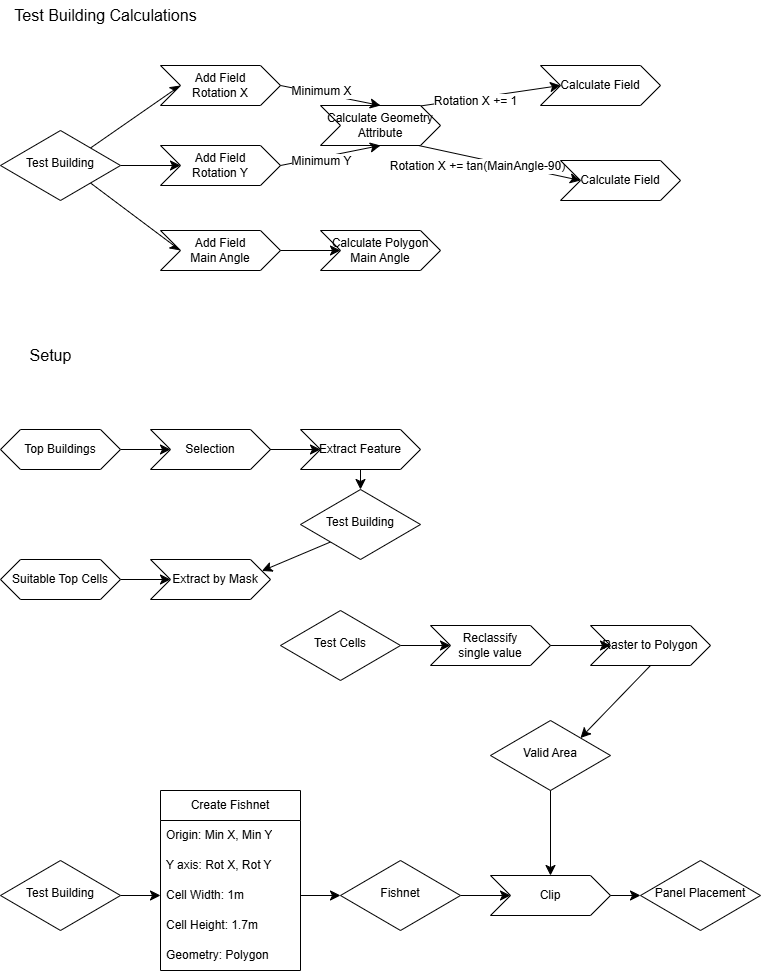

The diagram above was exported from draw.io. Its source (the exported page's mxGraphModel, read from the mxfile embedded in the PNG):
<mxGraphModel dx="1250" dy="691" grid="1" gridSize="10" guides="1" tooltips="1" connect="1" arrows="1" fold="1" page="1" pageScale="1" pageWidth="827" pageHeight="1169" math="0" shadow="0">
  <root>
    <mxCell id="WIyWlLk6GJQsqaUBKTNV-0" />
    <mxCell id="WIyWlLk6GJQsqaUBKTNV-1" parent="WIyWlLk6GJQsqaUBKTNV-0" />
    <mxCell id="AYwDHX5mkMN9zS1OscbM-16" style="edgeStyle=none;curved=1;rounded=0;orthogonalLoop=1;jettySize=auto;html=1;exitX=1;exitY=0.5;exitDx=0;exitDy=0;entryX=0;entryY=0.5;entryDx=0;entryDy=0;fontSize=12;startSize=8;endSize=8;" edge="1" parent="WIyWlLk6GJQsqaUBKTNV-1" source="AYwDHX5mkMN9zS1OscbM-2" target="AYwDHX5mkMN9zS1OscbM-14">
      <mxGeometry relative="1" as="geometry" />
    </mxCell>
    <mxCell id="AYwDHX5mkMN9zS1OscbM-2" value="Suitable Top Cells" style="shape=hexagon;perimeter=hexagonPerimeter2;whiteSpace=wrap;html=1;fixedSize=1;" vertex="1" parent="WIyWlLk6GJQsqaUBKTNV-1">
      <mxGeometry x="50" y="619" width="120" height="40" as="geometry" />
    </mxCell>
    <mxCell id="AYwDHX5mkMN9zS1OscbM-9" value="" style="edgeStyle=none;curved=1;rounded=0;orthogonalLoop=1;jettySize=auto;html=1;fontSize=12;startSize=8;endSize=8;" edge="1" parent="WIyWlLk6GJQsqaUBKTNV-1" source="AYwDHX5mkMN9zS1OscbM-4" target="AYwDHX5mkMN9zS1OscbM-5">
      <mxGeometry relative="1" as="geometry" />
    </mxCell>
    <mxCell id="AYwDHX5mkMN9zS1OscbM-4" value="Top Buildings" style="shape=hexagon;perimeter=hexagonPerimeter2;whiteSpace=wrap;html=1;fixedSize=1;" vertex="1" parent="WIyWlLk6GJQsqaUBKTNV-1">
      <mxGeometry x="50" y="489" width="120" height="40" as="geometry" />
    </mxCell>
    <mxCell id="AYwDHX5mkMN9zS1OscbM-10" value="" style="edgeStyle=none;curved=1;rounded=0;orthogonalLoop=1;jettySize=auto;html=1;fontSize=12;startSize=8;endSize=8;" edge="1" parent="WIyWlLk6GJQsqaUBKTNV-1" target="AYwDHX5mkMN9zS1OscbM-6">
      <mxGeometry relative="1" as="geometry">
        <mxPoint x="300" y="509" as="sourcePoint" />
      </mxGeometry>
    </mxCell>
    <mxCell id="AYwDHX5mkMN9zS1OscbM-5" value="Selection" style="shape=step;perimeter=stepPerimeter;whiteSpace=wrap;html=1;fixedSize=1;" vertex="1" parent="WIyWlLk6GJQsqaUBKTNV-1">
      <mxGeometry x="200" y="489" width="120" height="40" as="geometry" />
    </mxCell>
    <mxCell id="AYwDHX5mkMN9zS1OscbM-20" style="edgeStyle=none;curved=1;rounded=0;orthogonalLoop=1;jettySize=auto;html=1;exitX=0.5;exitY=1;exitDx=0;exitDy=0;entryX=0.5;entryY=0;entryDx=0;entryDy=0;fontSize=12;startSize=8;endSize=8;" edge="1" parent="WIyWlLk6GJQsqaUBKTNV-1" source="AYwDHX5mkMN9zS1OscbM-6" target="AYwDHX5mkMN9zS1OscbM-7">
      <mxGeometry relative="1" as="geometry" />
    </mxCell>
    <mxCell id="AYwDHX5mkMN9zS1OscbM-6" value="Extract Feature" style="shape=step;perimeter=stepPerimeter;whiteSpace=wrap;html=1;fixedSize=1;" vertex="1" parent="WIyWlLk6GJQsqaUBKTNV-1">
      <mxGeometry x="350" y="489" width="120" height="40" as="geometry" />
    </mxCell>
    <mxCell id="AYwDHX5mkMN9zS1OscbM-79" style="edgeStyle=none;curved=1;rounded=0;orthogonalLoop=1;jettySize=auto;html=1;exitX=0;exitY=1;exitDx=0;exitDy=0;entryX=1;entryY=0.25;entryDx=0;entryDy=0;fontSize=12;startSize=8;endSize=8;" edge="1" parent="WIyWlLk6GJQsqaUBKTNV-1" source="AYwDHX5mkMN9zS1OscbM-7" target="AYwDHX5mkMN9zS1OscbM-14">
      <mxGeometry relative="1" as="geometry" />
    </mxCell>
    <mxCell id="AYwDHX5mkMN9zS1OscbM-7" value="Test Building" style="rhombus;whiteSpace=wrap;html=1;shadow=0;fontFamily=Helvetica;fontSize=12;align=center;strokeWidth=1;spacing=6;spacingTop=-4;" vertex="1" parent="WIyWlLk6GJQsqaUBKTNV-1">
      <mxGeometry x="350" y="549" width="120" height="70" as="geometry" />
    </mxCell>
    <mxCell id="AYwDHX5mkMN9zS1OscbM-14" value="&amp;nbsp; &amp;nbsp;Extract by Mask" style="shape=step;perimeter=stepPerimeter;whiteSpace=wrap;html=1;fixedSize=1;" vertex="1" parent="WIyWlLk6GJQsqaUBKTNV-1">
      <mxGeometry x="200" y="619" width="120" height="40" as="geometry" />
    </mxCell>
    <mxCell id="AYwDHX5mkMN9zS1OscbM-26" style="edgeStyle=none;curved=1;rounded=0;orthogonalLoop=1;jettySize=auto;html=1;exitX=1;exitY=0.5;exitDx=0;exitDy=0;entryX=0;entryY=0.5;entryDx=0;entryDy=0;fontSize=12;startSize=8;endSize=8;" edge="1" parent="WIyWlLk6GJQsqaUBKTNV-1" source="AYwDHX5mkMN9zS1OscbM-17" target="AYwDHX5mkMN9zS1OscbM-25">
      <mxGeometry relative="1" as="geometry" />
    </mxCell>
    <mxCell id="AYwDHX5mkMN9zS1OscbM-17" value="Test Cells" style="rhombus;whiteSpace=wrap;html=1;shadow=0;fontFamily=Helvetica;fontSize=12;align=center;strokeWidth=1;spacing=6;spacingTop=-4;" vertex="1" parent="WIyWlLk6GJQsqaUBKTNV-1">
      <mxGeometry x="330" y="670" width="120" height="70" as="geometry" />
    </mxCell>
    <mxCell id="AYwDHX5mkMN9zS1OscbM-19" value="Setup" style="text;html=1;align=center;verticalAlign=middle;resizable=0;points=[];autosize=1;strokeColor=none;fillColor=none;fontSize=16;" vertex="1" parent="WIyWlLk6GJQsqaUBKTNV-1">
      <mxGeometry x="65" y="400" width="70" height="30" as="geometry" />
    </mxCell>
    <mxCell id="AYwDHX5mkMN9zS1OscbM-34" style="edgeStyle=none;curved=1;rounded=0;orthogonalLoop=1;jettySize=auto;html=1;exitX=1;exitY=0;exitDx=0;exitDy=0;entryX=0;entryY=0.5;entryDx=0;entryDy=0;fontSize=12;startSize=8;endSize=8;" edge="1" parent="WIyWlLk6GJQsqaUBKTNV-1" source="AYwDHX5mkMN9zS1OscbM-23" target="AYwDHX5mkMN9zS1OscbM-29">
      <mxGeometry relative="1" as="geometry" />
    </mxCell>
    <mxCell id="AYwDHX5mkMN9zS1OscbM-42" style="edgeStyle=none;curved=1;rounded=0;orthogonalLoop=1;jettySize=auto;html=1;exitX=1;exitY=1;exitDx=0;exitDy=0;entryX=0;entryY=0.5;entryDx=0;entryDy=0;fontSize=12;startSize=8;endSize=8;" edge="1" parent="WIyWlLk6GJQsqaUBKTNV-1" source="AYwDHX5mkMN9zS1OscbM-23" target="AYwDHX5mkMN9zS1OscbM-40">
      <mxGeometry relative="1" as="geometry" />
    </mxCell>
    <mxCell id="AYwDHX5mkMN9zS1OscbM-43" style="edgeStyle=none;curved=1;rounded=0;orthogonalLoop=1;jettySize=auto;html=1;exitX=1;exitY=0.5;exitDx=0;exitDy=0;entryX=0;entryY=0.5;entryDx=0;entryDy=0;fontSize=12;startSize=8;endSize=8;" edge="1" parent="WIyWlLk6GJQsqaUBKTNV-1" source="AYwDHX5mkMN9zS1OscbM-23" target="AYwDHX5mkMN9zS1OscbM-30">
      <mxGeometry relative="1" as="geometry" />
    </mxCell>
    <mxCell id="AYwDHX5mkMN9zS1OscbM-23" value="Test Building" style="rhombus;whiteSpace=wrap;html=1;shadow=0;fontFamily=Helvetica;fontSize=12;align=center;strokeWidth=1;spacing=6;spacingTop=-4;" vertex="1" parent="WIyWlLk6GJQsqaUBKTNV-1">
      <mxGeometry x="50" y="190" width="120" height="70" as="geometry" />
    </mxCell>
    <mxCell id="AYwDHX5mkMN9zS1OscbM-46" value="" style="edgeStyle=none;curved=1;rounded=0;orthogonalLoop=1;jettySize=auto;html=1;fontSize=12;startSize=8;endSize=8;exitX=0.808;exitY=0.023;exitDx=0;exitDy=0;exitPerimeter=0;entryX=0;entryY=0.5;entryDx=0;entryDy=0;" edge="1" parent="WIyWlLk6GJQsqaUBKTNV-1" source="AYwDHX5mkMN9zS1OscbM-24" target="AYwDHX5mkMN9zS1OscbM-45">
      <mxGeometry relative="1" as="geometry">
        <mxPoint x="500" y="145" as="sourcePoint" />
      </mxGeometry>
    </mxCell>
    <mxCell id="AYwDHX5mkMN9zS1OscbM-47" value="Rotation X += 1" style="edgeLabel;html=1;align=center;verticalAlign=middle;resizable=0;points=[];fontSize=12;" vertex="1" connectable="0" parent="AYwDHX5mkMN9zS1OscbM-46">
      <mxGeometry x="-0.5194" y="-1" relative="1" as="geometry">
        <mxPoint x="23" y="-1" as="offset" />
      </mxGeometry>
    </mxCell>
    <mxCell id="AYwDHX5mkMN9zS1OscbM-49" style="edgeStyle=none;curved=1;rounded=0;orthogonalLoop=1;jettySize=auto;html=1;exitX=0.818;exitY=1.001;exitDx=0;exitDy=0;entryX=0;entryY=0.5;entryDx=0;entryDy=0;fontSize=12;startSize=8;endSize=8;exitPerimeter=0;" edge="1" parent="WIyWlLk6GJQsqaUBKTNV-1" source="AYwDHX5mkMN9zS1OscbM-24" target="AYwDHX5mkMN9zS1OscbM-48">
      <mxGeometry relative="1" as="geometry" />
    </mxCell>
    <mxCell id="AYwDHX5mkMN9zS1OscbM-50" value="Rotation X += tan(MainAngle-90)" style="edgeLabel;html=1;align=center;verticalAlign=middle;resizable=0;points=[];fontSize=12;" vertex="1" connectable="0" parent="AYwDHX5mkMN9zS1OscbM-49">
      <mxGeometry x="-0.4601" y="-1" relative="1" as="geometry">
        <mxPoint x="14" y="10" as="offset" />
      </mxGeometry>
    </mxCell>
    <mxCell id="AYwDHX5mkMN9zS1OscbM-24" value="Calculate&amp;nbsp;&lt;span style=&quot;background-color: initial;&quot;&gt;Geometry Attribute&lt;/span&gt;" style="shape=step;perimeter=stepPerimeter;whiteSpace=wrap;html=1;fixedSize=1;" vertex="1" parent="WIyWlLk6GJQsqaUBKTNV-1">
      <mxGeometry x="370" y="165" width="120" height="40" as="geometry" />
    </mxCell>
    <mxCell id="AYwDHX5mkMN9zS1OscbM-70" style="edgeStyle=none;curved=1;rounded=0;orthogonalLoop=1;jettySize=auto;html=1;exitX=1;exitY=0.5;exitDx=0;exitDy=0;entryX=0;entryY=0.5;entryDx=0;entryDy=0;fontSize=12;startSize=8;endSize=8;" edge="1" parent="WIyWlLk6GJQsqaUBKTNV-1" source="AYwDHX5mkMN9zS1OscbM-25" target="AYwDHX5mkMN9zS1OscbM-69">
      <mxGeometry relative="1" as="geometry" />
    </mxCell>
    <mxCell id="AYwDHX5mkMN9zS1OscbM-25" value="Reclassify&lt;div&gt;single value&lt;/div&gt;" style="shape=step;perimeter=stepPerimeter;whiteSpace=wrap;html=1;fixedSize=1;" vertex="1" parent="WIyWlLk6GJQsqaUBKTNV-1">
      <mxGeometry x="480" y="685" width="120" height="40" as="geometry" />
    </mxCell>
    <mxCell id="AYwDHX5mkMN9zS1OscbM-27" value="Valid Area" style="rhombus;whiteSpace=wrap;html=1;shadow=0;fontFamily=Helvetica;fontSize=12;align=center;strokeWidth=1;spacing=6;spacingTop=-4;" vertex="1" parent="WIyWlLk6GJQsqaUBKTNV-1">
      <mxGeometry x="540" y="780" width="120" height="70" as="geometry" />
    </mxCell>
    <mxCell id="AYwDHX5mkMN9zS1OscbM-32" style="edgeStyle=none;curved=1;rounded=0;orthogonalLoop=1;jettySize=auto;html=1;exitX=1;exitY=0.5;exitDx=0;exitDy=0;entryX=0.5;entryY=0;entryDx=0;entryDy=0;fontSize=12;startSize=8;endSize=8;" edge="1" parent="WIyWlLk6GJQsqaUBKTNV-1" source="AYwDHX5mkMN9zS1OscbM-29" target="AYwDHX5mkMN9zS1OscbM-24">
      <mxGeometry relative="1" as="geometry" />
    </mxCell>
    <mxCell id="AYwDHX5mkMN9zS1OscbM-36" value="Minimum X" style="edgeLabel;html=1;align=center;verticalAlign=middle;resizable=0;points=[];fontSize=12;" vertex="1" connectable="0" parent="AYwDHX5mkMN9zS1OscbM-32">
      <mxGeometry x="-0.3815" y="2" relative="1" as="geometry">
        <mxPoint x="9" y="1" as="offset" />
      </mxGeometry>
    </mxCell>
    <mxCell id="AYwDHX5mkMN9zS1OscbM-29" value="&lt;div&gt;Add Field&lt;/div&gt;Rotation X" style="shape=step;perimeter=stepPerimeter;whiteSpace=wrap;html=1;fixedSize=1;" vertex="1" parent="WIyWlLk6GJQsqaUBKTNV-1">
      <mxGeometry x="210" y="125" width="120" height="40" as="geometry" />
    </mxCell>
    <mxCell id="AYwDHX5mkMN9zS1OscbM-33" style="edgeStyle=none;curved=1;rounded=0;orthogonalLoop=1;jettySize=auto;html=1;exitX=1;exitY=0.5;exitDx=0;exitDy=0;entryX=0.5;entryY=1;entryDx=0;entryDy=0;fontSize=12;startSize=8;endSize=8;" edge="1" parent="WIyWlLk6GJQsqaUBKTNV-1" source="AYwDHX5mkMN9zS1OscbM-30" target="AYwDHX5mkMN9zS1OscbM-24">
      <mxGeometry relative="1" as="geometry" />
    </mxCell>
    <mxCell id="AYwDHX5mkMN9zS1OscbM-37" value="Minimum Y" style="edgeLabel;html=1;align=center;verticalAlign=middle;resizable=0;points=[];fontSize=12;" vertex="1" connectable="0" parent="AYwDHX5mkMN9zS1OscbM-33">
      <mxGeometry x="-0.5377" y="-1" relative="1" as="geometry">
        <mxPoint x="17" y="-1" as="offset" />
      </mxGeometry>
    </mxCell>
    <mxCell id="AYwDHX5mkMN9zS1OscbM-30" value="&lt;div&gt;Add Field&lt;br&gt;&lt;/div&gt;Rotation Y" style="shape=step;perimeter=stepPerimeter;whiteSpace=wrap;html=1;fixedSize=1;" vertex="1" parent="WIyWlLk6GJQsqaUBKTNV-1">
      <mxGeometry x="210" y="205" width="120" height="40" as="geometry" />
    </mxCell>
    <mxCell id="AYwDHX5mkMN9zS1OscbM-44" value="" style="edgeStyle=none;curved=1;rounded=0;orthogonalLoop=1;jettySize=auto;html=1;fontSize=12;startSize=8;endSize=8;" edge="1" parent="WIyWlLk6GJQsqaUBKTNV-1" source="AYwDHX5mkMN9zS1OscbM-40" target="AYwDHX5mkMN9zS1OscbM-41">
      <mxGeometry relative="1" as="geometry" />
    </mxCell>
    <mxCell id="AYwDHX5mkMN9zS1OscbM-40" value="&lt;div&gt;Add Field&lt;/div&gt;&lt;div&gt;Main Angle&lt;/div&gt;" style="shape=step;perimeter=stepPerimeter;whiteSpace=wrap;html=1;fixedSize=1;" vertex="1" parent="WIyWlLk6GJQsqaUBKTNV-1">
      <mxGeometry x="210" y="290" width="120" height="40" as="geometry" />
    </mxCell>
    <mxCell id="AYwDHX5mkMN9zS1OscbM-41" value="Calculate Polygon Main&amp;nbsp;&lt;span style=&quot;background-color: initial;&quot;&gt;Angle&lt;/span&gt;" style="shape=step;perimeter=stepPerimeter;whiteSpace=wrap;html=1;fixedSize=1;" vertex="1" parent="WIyWlLk6GJQsqaUBKTNV-1">
      <mxGeometry x="370" y="290" width="120" height="40" as="geometry" />
    </mxCell>
    <mxCell id="AYwDHX5mkMN9zS1OscbM-45" value="Calculate&amp;nbsp;&lt;span style=&quot;background-color: initial;&quot;&gt;Field&lt;/span&gt;" style="shape=step;perimeter=stepPerimeter;whiteSpace=wrap;html=1;fixedSize=1;" vertex="1" parent="WIyWlLk6GJQsqaUBKTNV-1">
      <mxGeometry x="590" y="125" width="120" height="40" as="geometry" />
    </mxCell>
    <mxCell id="AYwDHX5mkMN9zS1OscbM-48" value="Calculate&amp;nbsp;&lt;span style=&quot;background-color: initial;&quot;&gt;Field&lt;/span&gt;" style="shape=step;perimeter=stepPerimeter;whiteSpace=wrap;html=1;fixedSize=1;" vertex="1" parent="WIyWlLk6GJQsqaUBKTNV-1">
      <mxGeometry x="610" y="220" width="120" height="40" as="geometry" />
    </mxCell>
    <mxCell id="AYwDHX5mkMN9zS1OscbM-55" value="Create Fishnet" style="swimlane;fontStyle=0;childLayout=stackLayout;horizontal=1;startSize=30;horizontalStack=0;resizeParent=1;resizeParentMax=0;resizeLast=0;collapsible=1;marginBottom=0;whiteSpace=wrap;html=1;" vertex="1" parent="WIyWlLk6GJQsqaUBKTNV-1">
      <mxGeometry x="210" y="850" width="140" height="180" as="geometry" />
    </mxCell>
    <mxCell id="AYwDHX5mkMN9zS1OscbM-56" value="Origin: Min X, Min Y" style="text;strokeColor=none;fillColor=none;align=left;verticalAlign=middle;spacingLeft=4;spacingRight=4;overflow=hidden;points=[[0,0.5],[1,0.5]];portConstraint=eastwest;rotatable=0;whiteSpace=wrap;html=1;" vertex="1" parent="AYwDHX5mkMN9zS1OscbM-55">
      <mxGeometry y="30" width="140" height="30" as="geometry" />
    </mxCell>
    <mxCell id="AYwDHX5mkMN9zS1OscbM-57" value="Y axis: Rot X, Rot Y" style="text;strokeColor=none;fillColor=none;align=left;verticalAlign=middle;spacingLeft=4;spacingRight=4;overflow=hidden;points=[[0,0.5],[1,0.5]];portConstraint=eastwest;rotatable=0;whiteSpace=wrap;html=1;" vertex="1" parent="AYwDHX5mkMN9zS1OscbM-55">
      <mxGeometry y="60" width="140" height="30" as="geometry" />
    </mxCell>
    <mxCell id="AYwDHX5mkMN9zS1OscbM-63" value="Cell Width: 1m" style="text;strokeColor=none;fillColor=none;align=left;verticalAlign=middle;spacingLeft=4;spacingRight=4;overflow=hidden;points=[[0,0.5],[1,0.5]];portConstraint=eastwest;rotatable=0;whiteSpace=wrap;html=1;" vertex="1" parent="AYwDHX5mkMN9zS1OscbM-55">
      <mxGeometry y="90" width="140" height="30" as="geometry" />
    </mxCell>
    <mxCell id="AYwDHX5mkMN9zS1OscbM-65" value="Cell Height: 1.7m" style="text;strokeColor=none;fillColor=none;align=left;verticalAlign=middle;spacingLeft=4;spacingRight=4;overflow=hidden;points=[[0,0.5],[1,0.5]];portConstraint=eastwest;rotatable=0;whiteSpace=wrap;html=1;" vertex="1" parent="AYwDHX5mkMN9zS1OscbM-55">
      <mxGeometry y="120" width="140" height="30" as="geometry" />
    </mxCell>
    <mxCell id="AYwDHX5mkMN9zS1OscbM-64" value="Geometry: Polygon" style="text;strokeColor=none;fillColor=none;align=left;verticalAlign=middle;spacingLeft=4;spacingRight=4;overflow=hidden;points=[[0,0.5],[1,0.5]];portConstraint=eastwest;rotatable=0;whiteSpace=wrap;html=1;" vertex="1" parent="AYwDHX5mkMN9zS1OscbM-55">
      <mxGeometry y="150" width="140" height="30" as="geometry" />
    </mxCell>
    <mxCell id="AYwDHX5mkMN9zS1OscbM-67" style="edgeStyle=none;curved=1;rounded=0;orthogonalLoop=1;jettySize=auto;html=1;exitX=1;exitY=0.5;exitDx=0;exitDy=0;entryX=0;entryY=0.5;entryDx=0;entryDy=0;fontSize=12;startSize=8;endSize=8;" edge="1" parent="WIyWlLk6GJQsqaUBKTNV-1" source="AYwDHX5mkMN9zS1OscbM-59" target="AYwDHX5mkMN9zS1OscbM-63">
      <mxGeometry relative="1" as="geometry" />
    </mxCell>
    <mxCell id="AYwDHX5mkMN9zS1OscbM-59" value="Test Building" style="rhombus;whiteSpace=wrap;html=1;shadow=0;fontFamily=Helvetica;fontSize=12;align=center;strokeWidth=1;spacing=6;spacingTop=-4;" vertex="1" parent="WIyWlLk6GJQsqaUBKTNV-1">
      <mxGeometry x="50" y="920" width="120" height="70" as="geometry" />
    </mxCell>
    <mxCell id="AYwDHX5mkMN9zS1OscbM-75" style="edgeStyle=none;curved=1;rounded=0;orthogonalLoop=1;jettySize=auto;html=1;exitX=1;exitY=0.5;exitDx=0;exitDy=0;entryX=0;entryY=0.5;entryDx=0;entryDy=0;fontSize=12;startSize=8;endSize=8;" edge="1" parent="WIyWlLk6GJQsqaUBKTNV-1" source="AYwDHX5mkMN9zS1OscbM-61" target="AYwDHX5mkMN9zS1OscbM-74">
      <mxGeometry relative="1" as="geometry" />
    </mxCell>
    <mxCell id="AYwDHX5mkMN9zS1OscbM-61" value="Fishnet" style="rhombus;whiteSpace=wrap;html=1;shadow=0;fontFamily=Helvetica;fontSize=12;align=center;strokeWidth=1;spacing=6;spacingTop=-4;" vertex="1" parent="WIyWlLk6GJQsqaUBKTNV-1">
      <mxGeometry x="390" y="920" width="120" height="70" as="geometry" />
    </mxCell>
    <mxCell id="AYwDHX5mkMN9zS1OscbM-68" style="edgeStyle=none;curved=1;rounded=0;orthogonalLoop=1;jettySize=auto;html=1;exitX=1;exitY=0.5;exitDx=0;exitDy=0;entryX=0;entryY=0.5;entryDx=0;entryDy=0;fontSize=12;startSize=8;endSize=8;" edge="1" parent="WIyWlLk6GJQsqaUBKTNV-1" source="AYwDHX5mkMN9zS1OscbM-63" target="AYwDHX5mkMN9zS1OscbM-61">
      <mxGeometry relative="1" as="geometry" />
    </mxCell>
    <mxCell id="AYwDHX5mkMN9zS1OscbM-81" style="edgeStyle=none;curved=1;rounded=0;orthogonalLoop=1;jettySize=auto;html=1;exitX=0.5;exitY=1;exitDx=0;exitDy=0;entryX=1;entryY=0;entryDx=0;entryDy=0;fontSize=12;startSize=8;endSize=8;" edge="1" parent="WIyWlLk6GJQsqaUBKTNV-1" source="AYwDHX5mkMN9zS1OscbM-69" target="AYwDHX5mkMN9zS1OscbM-27">
      <mxGeometry relative="1" as="geometry" />
    </mxCell>
    <mxCell id="AYwDHX5mkMN9zS1OscbM-69" value="Raster to Polygon" style="shape=step;perimeter=stepPerimeter;whiteSpace=wrap;html=1;fixedSize=1;" vertex="1" parent="WIyWlLk6GJQsqaUBKTNV-1">
      <mxGeometry x="640" y="685" width="120" height="40" as="geometry" />
    </mxCell>
    <mxCell id="AYwDHX5mkMN9zS1OscbM-76" style="edgeStyle=none;curved=1;rounded=0;orthogonalLoop=1;jettySize=auto;html=1;exitX=0.5;exitY=1;exitDx=0;exitDy=0;entryX=0.5;entryY=0;entryDx=0;entryDy=0;fontSize=12;startSize=8;endSize=8;" edge="1" parent="WIyWlLk6GJQsqaUBKTNV-1" source="AYwDHX5mkMN9zS1OscbM-27" target="AYwDHX5mkMN9zS1OscbM-74">
      <mxGeometry relative="1" as="geometry">
        <mxPoint x="600" y="1000" as="sourcePoint" />
      </mxGeometry>
    </mxCell>
    <mxCell id="AYwDHX5mkMN9zS1OscbM-78" style="edgeStyle=none;curved=1;rounded=0;orthogonalLoop=1;jettySize=auto;html=1;exitX=1;exitY=0.5;exitDx=0;exitDy=0;entryX=0;entryY=0.5;entryDx=0;entryDy=0;fontSize=12;startSize=8;endSize=8;" edge="1" parent="WIyWlLk6GJQsqaUBKTNV-1" source="AYwDHX5mkMN9zS1OscbM-74" target="AYwDHX5mkMN9zS1OscbM-77">
      <mxGeometry relative="1" as="geometry" />
    </mxCell>
    <mxCell id="AYwDHX5mkMN9zS1OscbM-74" value="Clip" style="shape=step;perimeter=stepPerimeter;whiteSpace=wrap;html=1;fixedSize=1;" vertex="1" parent="WIyWlLk6GJQsqaUBKTNV-1">
      <mxGeometry x="540" y="935" width="120" height="40" as="geometry" />
    </mxCell>
    <mxCell id="AYwDHX5mkMN9zS1OscbM-77" value="Panel Placement" style="rhombus;whiteSpace=wrap;html=1;shadow=0;fontFamily=Helvetica;fontSize=12;align=center;strokeWidth=1;spacing=6;spacingTop=-4;" vertex="1" parent="WIyWlLk6GJQsqaUBKTNV-1">
      <mxGeometry x="690" y="920" width="120" height="70" as="geometry" />
    </mxCell>
    <mxCell id="AYwDHX5mkMN9zS1OscbM-80" value="Test Building Calculations" style="text;html=1;align=center;verticalAlign=middle;resizable=0;points=[];autosize=1;strokeColor=none;fillColor=none;fontSize=16;" vertex="1" parent="WIyWlLk6GJQsqaUBKTNV-1">
      <mxGeometry x="50" y="60" width="210" height="30" as="geometry" />
    </mxCell>
  </root>
</mxGraphModel>